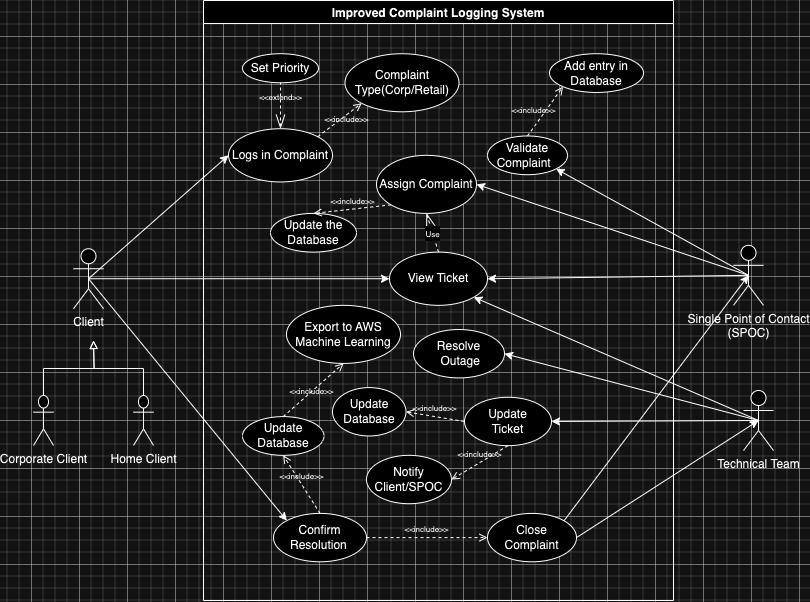

The diagram above was exported from draw.io. Its source (the exported page's mxGraphModel, read from the mxfile embedded in the PNG):
<mxGraphModel dx="1327" dy="673" grid="1" gridSize="12" guides="1" tooltips="1" connect="1" arrows="1" fold="1" page="1" pageScale="1" pageWidth="827" pageHeight="1169" math="0" shadow="0">
  <root>
    <mxCell id="XCY44Q_5B04U29xmuGIa-0" />
    <mxCell id="XCY44Q_5B04U29xmuGIa-1" parent="XCY44Q_5B04U29xmuGIa-0" />
    <mxCell id="Hxa2QS051TMP_JGQVFbm-0" style="edgeStyle=none;rounded=0;orthogonalLoop=1;jettySize=auto;html=1;exitX=0.5;exitY=0.5;exitDx=0;exitDy=0;exitPerimeter=0;entryX=0;entryY=0.5;entryDx=0;entryDy=0;" parent="XCY44Q_5B04U29xmuGIa-1" source="XCY44Q_5B04U29xmuGIa-2" target="E8D_CTCYgo7V1ZyQDeyU-63" edge="1">
      <mxGeometry relative="1" as="geometry" />
    </mxCell>
    <mxCell id="Hxa2QS051TMP_JGQVFbm-3" style="edgeStyle=none;rounded=0;orthogonalLoop=1;jettySize=auto;html=1;exitX=0.5;exitY=0.5;exitDx=0;exitDy=0;exitPerimeter=0;" parent="XCY44Q_5B04U29xmuGIa-1" source="XCY44Q_5B04U29xmuGIa-2" target="Hxa2QS051TMP_JGQVFbm-2" edge="1">
      <mxGeometry relative="1" as="geometry" />
    </mxCell>
    <mxCell id="1fVD111w_OxwqFxl_WPT-12" style="edgeStyle=none;rounded=0;orthogonalLoop=1;jettySize=auto;html=1;exitX=0.5;exitY=0.5;exitDx=0;exitDy=0;exitPerimeter=0;entryX=0;entryY=0;entryDx=0;entryDy=0;fontSize=12;" parent="XCY44Q_5B04U29xmuGIa-1" source="XCY44Q_5B04U29xmuGIa-2" target="1fVD111w_OxwqFxl_WPT-11" edge="1">
      <mxGeometry relative="1" as="geometry" />
    </mxCell>
    <mxCell id="XCY44Q_5B04U29xmuGIa-2" value="Client" style="shape=umlActor;verticalLabelPosition=bottom;verticalAlign=top;html=1;outlineConnect=0;" parent="XCY44Q_5B04U29xmuGIa-1" vertex="1">
      <mxGeometry x="90" y="308.23" width="30" height="60" as="geometry" />
    </mxCell>
    <mxCell id="wuF1wc-H8_nxHDIUGkLm-3" style="edgeStyle=orthogonalEdgeStyle;rounded=0;orthogonalLoop=1;jettySize=auto;html=1;exitX=0.5;exitY=0;exitDx=0;exitDy=0;exitPerimeter=0;fontSize=8;endArrow=block;endFill=0;" parent="XCY44Q_5B04U29xmuGIa-1" source="6KDsufxcYasYwGlQXiwl-0" edge="1">
      <mxGeometry relative="1" as="geometry">
        <mxPoint x="110" y="400" as="targetPoint" />
      </mxGeometry>
    </mxCell>
    <mxCell id="6KDsufxcYasYwGlQXiwl-0" value="Corporate Client" style="shape=umlActor;verticalLabelPosition=bottom;verticalAlign=top;html=1;outlineConnect=0;" parent="XCY44Q_5B04U29xmuGIa-1" vertex="1">
      <mxGeometry x="50" y="455" width="20" height="50" as="geometry" />
    </mxCell>
    <mxCell id="wuF1wc-H8_nxHDIUGkLm-4" style="edgeStyle=orthogonalEdgeStyle;rounded=0;orthogonalLoop=1;jettySize=auto;html=1;exitX=0.5;exitY=0;exitDx=0;exitDy=0;exitPerimeter=0;fontSize=8;endArrow=block;endFill=0;" parent="XCY44Q_5B04U29xmuGIa-1" source="6KDsufxcYasYwGlQXiwl-1" edge="1">
      <mxGeometry relative="1" as="geometry">
        <mxPoint x="110" y="400" as="targetPoint" />
      </mxGeometry>
    </mxCell>
    <mxCell id="6KDsufxcYasYwGlQXiwl-1" value="Home Client" style="shape=umlActor;verticalLabelPosition=bottom;verticalAlign=top;html=1;outlineConnect=0;" parent="XCY44Q_5B04U29xmuGIa-1" vertex="1">
      <mxGeometry x="150" y="455" width="20" height="50" as="geometry" />
    </mxCell>
    <mxCell id="Hxa2QS051TMP_JGQVFbm-7" style="edgeStyle=none;rounded=0;orthogonalLoop=1;jettySize=auto;html=1;exitX=0.5;exitY=0.5;exitDx=0;exitDy=0;exitPerimeter=0;entryX=1;entryY=0.5;entryDx=0;entryDy=0;" parent="XCY44Q_5B04U29xmuGIa-1" source="E8D_CTCYgo7V1ZyQDeyU-0" target="Hxa2QS051TMP_JGQVFbm-2" edge="1">
      <mxGeometry relative="1" as="geometry" />
    </mxCell>
    <mxCell id="Hxa2QS051TMP_JGQVFbm-11" style="edgeStyle=none;rounded=0;orthogonalLoop=1;jettySize=auto;html=1;exitX=0.5;exitY=0.5;exitDx=0;exitDy=0;exitPerimeter=0;entryX=1;entryY=1;entryDx=0;entryDy=0;" parent="XCY44Q_5B04U29xmuGIa-1" source="E8D_CTCYgo7V1ZyQDeyU-0" target="Hxa2QS051TMP_JGQVFbm-10" edge="1">
      <mxGeometry relative="1" as="geometry" />
    </mxCell>
    <mxCell id="Hxa2QS051TMP_JGQVFbm-15" style="edgeStyle=none;rounded=0;orthogonalLoop=1;jettySize=auto;html=1;exitX=0.5;exitY=0.5;exitDx=0;exitDy=0;exitPerimeter=0;entryX=1;entryY=0.5;entryDx=0;entryDy=0;fontSize=12;" parent="XCY44Q_5B04U29xmuGIa-1" source="E8D_CTCYgo7V1ZyQDeyU-0" target="Hxa2QS051TMP_JGQVFbm-14" edge="1">
      <mxGeometry relative="1" as="geometry" />
    </mxCell>
    <mxCell id="E8D_CTCYgo7V1ZyQDeyU-0" value="Single Point of Contact &lt;br&gt;(SPOC)" style="shape=umlActor;verticalLabelPosition=bottom;verticalAlign=top;html=1;outlineConnect=0;" parent="XCY44Q_5B04U29xmuGIa-1" vertex="1">
      <mxGeometry x="750" y="304.84" width="30" height="60" as="geometry" />
    </mxCell>
    <mxCell id="Hxa2QS051TMP_JGQVFbm-9" style="edgeStyle=none;rounded=0;orthogonalLoop=1;jettySize=auto;html=1;exitX=0.5;exitY=0.5;exitDx=0;exitDy=0;exitPerimeter=0;entryX=1;entryY=1;entryDx=0;entryDy=0;" parent="XCY44Q_5B04U29xmuGIa-1" source="E8D_CTCYgo7V1ZyQDeyU-1" target="Hxa2QS051TMP_JGQVFbm-2" edge="1">
      <mxGeometry relative="1" as="geometry" />
    </mxCell>
    <mxCell id="1fVD111w_OxwqFxl_WPT-4" style="edgeStyle=none;rounded=0;orthogonalLoop=1;jettySize=auto;html=1;exitX=0.5;exitY=0.5;exitDx=0;exitDy=0;exitPerimeter=0;entryX=1;entryY=0.5;entryDx=0;entryDy=0;fontSize=12;" parent="XCY44Q_5B04U29xmuGIa-1" source="E8D_CTCYgo7V1ZyQDeyU-1" target="1fVD111w_OxwqFxl_WPT-3" edge="1">
      <mxGeometry relative="1" as="geometry" />
    </mxCell>
    <mxCell id="1fVD111w_OxwqFxl_WPT-6" style="edgeStyle=none;rounded=0;orthogonalLoop=1;jettySize=auto;html=1;exitX=0.5;exitY=0.5;exitDx=0;exitDy=0;exitPerimeter=0;entryX=1;entryY=0.5;entryDx=0;entryDy=0;fontSize=12;" parent="XCY44Q_5B04U29xmuGIa-1" source="E8D_CTCYgo7V1ZyQDeyU-1" target="1fVD111w_OxwqFxl_WPT-5" edge="1">
      <mxGeometry relative="1" as="geometry" />
    </mxCell>
    <mxCell id="E8D_CTCYgo7V1ZyQDeyU-1" value="Technical Team" style="shape=umlActor;verticalLabelPosition=bottom;verticalAlign=top;html=1;outlineConnect=0;" parent="XCY44Q_5B04U29xmuGIa-1" vertex="1">
      <mxGeometry x="760" y="450" width="30" height="60" as="geometry" />
    </mxCell>
    <mxCell id="1fVD111w_OxwqFxl_WPT-14" style="edgeStyle=none;rounded=0;orthogonalLoop=1;jettySize=auto;html=1;exitX=1;exitY=0;exitDx=0;exitDy=0;entryX=0.5;entryY=0.5;entryDx=0;entryDy=0;entryPerimeter=0;fontSize=12;" parent="XCY44Q_5B04U29xmuGIa-1" source="1fVD111w_OxwqFxl_WPT-13" target="E8D_CTCYgo7V1ZyQDeyU-0" edge="1">
      <mxGeometry relative="1" as="geometry" />
    </mxCell>
    <mxCell id="1fVD111w_OxwqFxl_WPT-15" style="edgeStyle=none;rounded=0;orthogonalLoop=1;jettySize=auto;html=1;exitX=1;exitY=0.5;exitDx=0;exitDy=0;entryX=0.5;entryY=0.5;entryDx=0;entryDy=0;entryPerimeter=0;fontSize=12;" parent="XCY44Q_5B04U29xmuGIa-1" source="1fVD111w_OxwqFxl_WPT-13" target="E8D_CTCYgo7V1ZyQDeyU-1" edge="1">
      <mxGeometry relative="1" as="geometry" />
    </mxCell>
    <mxCell id="FaTknFaGSXU6wjoPv8ca-1" value="" style="group" parent="XCY44Q_5B04U29xmuGIa-1" vertex="1" connectable="0">
      <mxGeometry x="220" y="60" width="470" height="600" as="geometry" />
    </mxCell>
    <mxCell id="E8D_CTCYgo7V1ZyQDeyU-62" value="Complaint Type(Corp/Retail)" style="ellipse;whiteSpace=wrap;html=1;" parent="FaTknFaGSXU6wjoPv8ca-1" vertex="1">
      <mxGeometry x="141.5" y="53.225806451612904" width="114" height="58.064516129032256" as="geometry" />
    </mxCell>
    <mxCell id="E8D_CTCYgo7V1ZyQDeyU-63" value="Logs in Complaint" style="ellipse;whiteSpace=wrap;html=1;" parent="FaTknFaGSXU6wjoPv8ca-1" vertex="1">
      <mxGeometry x="25" y="128.2258064516129" width="104" height="53.225806451612904" as="geometry" />
    </mxCell>
    <mxCell id="Hxa2QS051TMP_JGQVFbm-2" value="View Ticket" style="ellipse;whiteSpace=wrap;html=1;" parent="FaTknFaGSXU6wjoPv8ca-1" vertex="1">
      <mxGeometry x="186" y="251.61290322580646" width="98" height="53.225806451612904" as="geometry" />
    </mxCell>
    <mxCell id="Hxa2QS051TMP_JGQVFbm-10" value="Validate Complaint&amp;nbsp;&amp;nbsp;" style="ellipse;whiteSpace=wrap;html=1;" parent="FaTknFaGSXU6wjoPv8ca-1" vertex="1">
      <mxGeometry x="284" y="135.48387096774195" width="80" height="38.70967741935484" as="geometry" />
    </mxCell>
    <mxCell id="Hxa2QS051TMP_JGQVFbm-13" value="&lt;font style=&quot;font-size: 8px&quot;&gt;&amp;lt;&amp;lt;include&amp;gt;&amp;gt;&lt;/font&gt;" style="html=1;verticalAlign=bottom;labelBackgroundColor=none;endArrow=open;endFill=0;dashed=1;rounded=0;fontSize=12;exitX=0.5;exitY=0;exitDx=0;exitDy=0;entryX=0;entryY=1;entryDx=0;entryDy=0;" parent="FaTknFaGSXU6wjoPv8ca-1" source="Hxa2QS051TMP_JGQVFbm-10" target="Hxa2QS051TMP_JGQVFbm-12" edge="1">
      <mxGeometry x="-0.4122" y="6" width="160" relative="1" as="geometry">
        <mxPoint x="273" y="131.61290322580646" as="sourcePoint" />
        <mxPoint x="433" y="131.61290322580646" as="targetPoint" />
        <mxPoint as="offset" />
      </mxGeometry>
    </mxCell>
    <mxCell id="Hxa2QS051TMP_JGQVFbm-14" value="&lt;font style=&quot;font-size: 12px&quot;&gt;Assign Complaint&lt;/font&gt;" style="ellipse;whiteSpace=wrap;html=1;fontSize=10;" parent="FaTknFaGSXU6wjoPv8ca-1" vertex="1">
      <mxGeometry x="173" y="154.83870967741936" width="100" height="58.064516129032256" as="geometry" />
    </mxCell>
    <mxCell id="Hxa2QS051TMP_JGQVFbm-16" value="Update the Database" style="ellipse;whiteSpace=wrap;html=1;fontSize=12;" parent="FaTknFaGSXU6wjoPv8ca-1" vertex="1">
      <mxGeometry x="67" y="212.90322580645162" width="86" height="38.70967741935484" as="geometry" />
    </mxCell>
    <mxCell id="1fVD111w_OxwqFxl_WPT-2" value="&lt;font style=&quot;font-size: 8px&quot;&gt;Use&lt;/font&gt;" style="endArrow=openThin;endSize=12;dashed=1;html=1;rounded=0;fontSize=12;exitX=0.5;exitY=0;exitDx=0;exitDy=0;entryX=0.5;entryY=1;entryDx=0;entryDy=0;endFill=0;" parent="FaTknFaGSXU6wjoPv8ca-1" source="Hxa2QS051TMP_JGQVFbm-2" target="Hxa2QS051TMP_JGQVFbm-14" edge="1">
      <mxGeometry width="160" relative="1" as="geometry">
        <mxPoint x="43" y="183.8709677419355" as="sourcePoint" />
        <mxPoint x="203" y="183.8709677419355" as="targetPoint" />
      </mxGeometry>
    </mxCell>
    <mxCell id="1fVD111w_OxwqFxl_WPT-5" value="Update &lt;br&gt;Ticket" style="ellipse;whiteSpace=wrap;html=1;fontSize=12;" parent="FaTknFaGSXU6wjoPv8ca-1" vertex="1">
      <mxGeometry x="261" y="396.77419354838713" width="87" height="48.38709677419355" as="geometry" />
    </mxCell>
    <mxCell id="1fVD111w_OxwqFxl_WPT-7" value="Update &lt;br&gt;Database" style="ellipse;whiteSpace=wrap;html=1;fontSize=12;" parent="FaTknFaGSXU6wjoPv8ca-1" vertex="1">
      <mxGeometry x="129" y="387.0967741935484" width="73.5" height="48.38709677419355" as="geometry" />
    </mxCell>
    <mxCell id="1fVD111w_OxwqFxl_WPT-8" value="Notify Client/SPOC" style="ellipse;whiteSpace=wrap;html=1;fontSize=12;" parent="FaTknFaGSXU6wjoPv8ca-1" vertex="1">
      <mxGeometry x="163" y="454.8387096774194" width="85" height="48.38709677419355" as="geometry" />
    </mxCell>
    <mxCell id="1fVD111w_OxwqFxl_WPT-9" value="&lt;font style=&quot;font-size: 8px&quot;&gt;&amp;lt;&amp;lt;include&amp;gt;&amp;gt;&lt;/font&gt;" style="edgeStyle=none;html=1;endArrow=open;verticalAlign=bottom;dashed=1;labelBackgroundColor=none;rounded=0;fontSize=12;exitX=0;exitY=0.5;exitDx=0;exitDy=0;entryX=1;entryY=0.5;entryDx=0;entryDy=0;" parent="FaTknFaGSXU6wjoPv8ca-1" source="1fVD111w_OxwqFxl_WPT-5" target="1fVD111w_OxwqFxl_WPT-7" edge="1">
      <mxGeometry width="160" relative="1" as="geometry">
        <mxPoint x="203" y="290.3225806451613" as="sourcePoint" />
        <mxPoint x="363" y="290.3225806451613" as="targetPoint" />
      </mxGeometry>
    </mxCell>
    <mxCell id="1fVD111w_OxwqFxl_WPT-10" value="&amp;lt;&amp;lt;include&amp;gt;&amp;gt;" style="edgeStyle=none;html=1;endArrow=open;verticalAlign=bottom;dashed=1;labelBackgroundColor=none;rounded=0;fontSize=8;exitX=0.5;exitY=1;exitDx=0;exitDy=0;entryX=1;entryY=0.5;entryDx=0;entryDy=0;" parent="FaTknFaGSXU6wjoPv8ca-1" source="1fVD111w_OxwqFxl_WPT-5" target="1fVD111w_OxwqFxl_WPT-8" edge="1">
      <mxGeometry width="160" relative="1" as="geometry">
        <mxPoint x="203" y="290.3225806451613" as="sourcePoint" />
        <mxPoint x="363" y="290.3225806451613" as="targetPoint" />
      </mxGeometry>
    </mxCell>
    <mxCell id="1fVD111w_OxwqFxl_WPT-11" value="&lt;font style=&quot;font-size: 12px&quot;&gt;Confirm &lt;br&gt;Resolution&lt;/font&gt;&amp;nbsp;" style="ellipse;whiteSpace=wrap;html=1;fontSize=8;" parent="FaTknFaGSXU6wjoPv8ca-1" vertex="1">
      <mxGeometry x="70" y="512.9032258064516" width="93" height="48.38709677419355" as="geometry" />
    </mxCell>
    <mxCell id="1fVD111w_OxwqFxl_WPT-13" value="Close Complaint" style="ellipse;whiteSpace=wrap;html=1;fontSize=12;" parent="FaTknFaGSXU6wjoPv8ca-1" vertex="1">
      <mxGeometry x="284" y="512.9032258064516" width="89" height="48.38709677419355" as="geometry" />
    </mxCell>
    <mxCell id="1fVD111w_OxwqFxl_WPT-17" value="&lt;font style=&quot;font-size: 8px&quot;&gt;&amp;lt;&amp;lt;include&amp;gt;&amp;gt;&lt;/font&gt;" style="edgeStyle=none;html=1;endArrow=open;verticalAlign=bottom;dashed=1;labelBackgroundColor=none;rounded=0;fontSize=12;exitX=1;exitY=0.5;exitDx=0;exitDy=0;entryX=0;entryY=0.5;entryDx=0;entryDy=0;" parent="FaTknFaGSXU6wjoPv8ca-1" source="1fVD111w_OxwqFxl_WPT-11" target="1fVD111w_OxwqFxl_WPT-13" edge="1">
      <mxGeometry width="160" relative="1" as="geometry">
        <mxPoint x="153" y="416.1290322580645" as="sourcePoint" />
        <mxPoint x="313" y="416.1290322580645" as="targetPoint" />
      </mxGeometry>
    </mxCell>
    <mxCell id="1fVD111w_OxwqFxl_WPT-18" value="&amp;lt;&amp;lt;include&amp;gt;&amp;gt;" style="edgeStyle=none;html=1;endArrow=open;verticalAlign=bottom;dashed=1;labelBackgroundColor=none;rounded=0;fontSize=8;exitX=0.5;exitY=0;exitDx=0;exitDy=0;entryX=0.5;entryY=1;entryDx=0;entryDy=0;" parent="FaTknFaGSXU6wjoPv8ca-1" source="1fVD111w_OxwqFxl_WPT-11" target="1fVD111w_OxwqFxl_WPT-16" edge="1">
      <mxGeometry width="160" relative="1" as="geometry">
        <mxPoint x="153" y="416.1290322580645" as="sourcePoint" />
        <mxPoint x="313" y="416.1290322580645" as="targetPoint" />
      </mxGeometry>
    </mxCell>
    <mxCell id="1fVD111w_OxwqFxl_WPT-19" value="&amp;lt;&amp;lt;include&amp;gt;&amp;gt;" style="edgeStyle=none;html=1;endArrow=open;verticalAlign=bottom;dashed=1;labelBackgroundColor=none;rounded=0;fontSize=8;exitX=0;exitY=1;exitDx=0;exitDy=0;entryX=0.5;entryY=0;entryDx=0;entryDy=0;" parent="FaTknFaGSXU6wjoPv8ca-1" source="Hxa2QS051TMP_JGQVFbm-14" target="Hxa2QS051TMP_JGQVFbm-16" edge="1">
      <mxGeometry width="160" relative="1" as="geometry">
        <mxPoint x="153" y="300" as="sourcePoint" />
        <mxPoint x="313" y="300" as="targetPoint" />
      </mxGeometry>
    </mxCell>
    <mxCell id="1fVD111w_OxwqFxl_WPT-20" value="&amp;lt;&amp;lt;extend&amp;gt;&amp;gt;" style="edgeStyle=none;html=1;startArrow=openThin;endArrow=none;startSize=12;verticalAlign=bottom;dashed=1;labelBackgroundColor=none;rounded=0;fontSize=8;entryX=0.5;entryY=1;entryDx=0;entryDy=0;exitX=0.5;exitY=0;exitDx=0;exitDy=0;startFill=0;" parent="FaTknFaGSXU6wjoPv8ca-1" source="E8D_CTCYgo7V1ZyQDeyU-63" target="1fVD111w_OxwqFxl_WPT-22" edge="1">
      <mxGeometry width="160" relative="1" as="geometry">
        <mxPoint x="113" y="280.64516129032256" as="sourcePoint" />
        <mxPoint x="69" y="84.6774193548386" as="targetPoint" />
      </mxGeometry>
    </mxCell>
    <mxCell id="1fVD111w_OxwqFxl_WPT-22" value="&lt;font style=&quot;font-size: 12px&quot;&gt;Set Priority&lt;/font&gt;" style="ellipse;whiteSpace=wrap;html=1;fontSize=8;" parent="FaTknFaGSXU6wjoPv8ca-1" vertex="1">
      <mxGeometry x="39" y="53.225806451612904" width="76" height="29.032258064516128" as="geometry" />
    </mxCell>
    <mxCell id="1fVD111w_OxwqFxl_WPT-23" value="&lt;font style=&quot;font-size: 8px&quot;&gt;&amp;lt;&amp;lt;include&amp;gt;&amp;gt;&lt;/font&gt;" style="edgeStyle=none;html=1;endArrow=open;verticalAlign=bottom;dashed=1;labelBackgroundColor=none;rounded=0;fontSize=12;exitX=1;exitY=0;exitDx=0;exitDy=0;entryX=0;entryY=1;entryDx=0;entryDy=0;" parent="FaTknFaGSXU6wjoPv8ca-1" source="E8D_CTCYgo7V1ZyQDeyU-63" target="E8D_CTCYgo7V1ZyQDeyU-62" edge="1">
      <mxGeometry x="0.0511" y="-10" width="160" relative="1" as="geometry">
        <mxPoint x="113" y="270.9677419354839" as="sourcePoint" />
        <mxPoint x="273" y="270.9677419354839" as="targetPoint" />
        <mxPoint as="offset" />
      </mxGeometry>
    </mxCell>
    <mxCell id="wuF1wc-H8_nxHDIUGkLm-1" value="&lt;font style=&quot;font-size: 12px&quot;&gt;Export to AWS Machine Learning&lt;/font&gt;" style="ellipse;whiteSpace=wrap;html=1;fontSize=8;" parent="FaTknFaGSXU6wjoPv8ca-1" vertex="1">
      <mxGeometry x="83" y="304.8387096774194" width="114" height="58.064516129032256" as="geometry" />
    </mxCell>
    <mxCell id="wuF1wc-H8_nxHDIUGkLm-2" value="&lt;font style=&quot;font-size: 8px&quot;&gt;&amp;lt;&amp;lt;include&amp;gt;&amp;gt;&lt;/font&gt;" style="edgeStyle=none;html=1;endArrow=open;verticalAlign=bottom;dashed=1;labelBackgroundColor=none;rounded=0;fontSize=12;exitX=0.5;exitY=0;exitDx=0;exitDy=0;entryX=0.5;entryY=1;entryDx=0;entryDy=0;" parent="FaTknFaGSXU6wjoPv8ca-1" source="1fVD111w_OxwqFxl_WPT-16" target="wuF1wc-H8_nxHDIUGkLm-1" edge="1">
      <mxGeometry x="-0.194" y="-6" width="160" relative="1" as="geometry">
        <mxPoint x="173" y="300" as="sourcePoint" />
        <mxPoint x="333" y="300" as="targetPoint" />
        <mxPoint as="offset" />
      </mxGeometry>
    </mxCell>
    <mxCell id="FaTknFaGSXU6wjoPv8ca-0" value="Improved Complaint Logging System" style="swimlane;fontSize=12;container=0;" parent="FaTknFaGSXU6wjoPv8ca-1" vertex="1">
      <mxGeometry width="470" height="600" as="geometry">
        <mxRectangle x="210" y="10" width="100" height="23" as="alternateBounds" />
      </mxGeometry>
    </mxCell>
    <mxCell id="1fVD111w_OxwqFxl_WPT-16" value="Update &lt;br&gt;Database" style="ellipse;whiteSpace=wrap;html=1;fontSize=12;" parent="FaTknFaGSXU6wjoPv8ca-0" vertex="1">
      <mxGeometry x="39" y="416.12419354838715" width="81.5" height="38.70967741935484" as="geometry" />
    </mxCell>
    <mxCell id="1fVD111w_OxwqFxl_WPT-3" value="Resolve&lt;br&gt;&amp;nbsp;Outage" style="ellipse;whiteSpace=wrap;html=1;fontSize=12;" parent="FaTknFaGSXU6wjoPv8ca-0" vertex="1">
      <mxGeometry x="210" y="329.03225806451616" width="91" height="48.38709677419355" as="geometry" />
    </mxCell>
    <mxCell id="Hxa2QS051TMP_JGQVFbm-12" value="&lt;font style=&quot;font-size: 12px&quot;&gt;Add&amp;nbsp;entry in Database&lt;/font&gt;" style="ellipse;whiteSpace=wrap;html=1;" parent="FaTknFaGSXU6wjoPv8ca-1" vertex="1">
      <mxGeometry x="346" y="53.225806451612904" width="94" height="38.70967741935484" as="geometry" />
    </mxCell>
  </root>
</mxGraphModel>